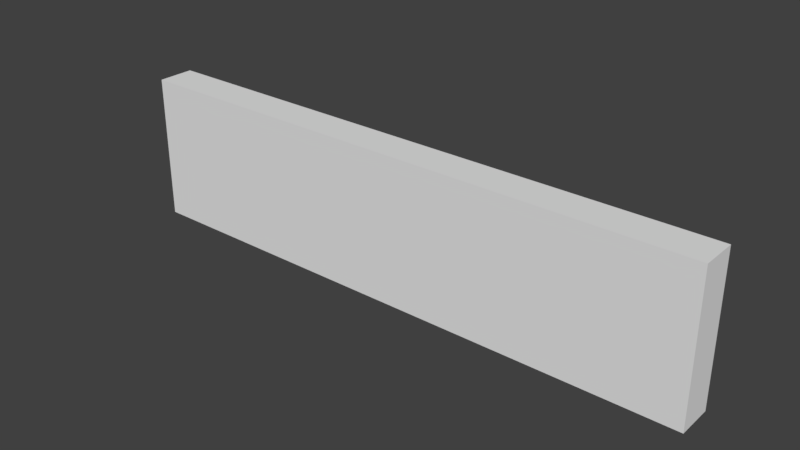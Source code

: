 # Source: Cimientos2.blend  (saved by Blender 2.78.0; exported with 4.5.12 LTS)
import bpy
from mathutils import Matrix  # noqa: F401  (used for matrix-valued properties, if any)

bpy.ops.wm.read_factory_settings(use_empty=True)
scene = bpy.context.scene
scene.name = 'Scene'

# ---- collections
col_collection_1 = bpy.data.collections.new('Collection 1'); scene.collection.children.link(col_collection_1)

# ---- materials (node trees are filled in below, after node groups)
mat_texturaparedexterior = bpy.data.materials.new('TexturaParedExterior')

# ---- material node trees

# ---- world
world_world = bpy.data.worlds.new('World'); scene.world = world_world
world_world.color = (0.05088, 0.05088, 0.05088)
world_world.use_sun_shadow = False
world_world.sun_shadow_jitter_overblur = 0.0
world_world.cycles.sampling_method = 'MANUAL'

# ---- meshes
me_lod_a_cimientos2 = bpy.data.meshes.new('LOD_A_Cimientos2')
me_lod_a_cimientos2.from_pydata([(0.0, 1.371e-06, 0.0), (4.0, 1.371e-06, 0.0), (4.0, 1.371e-06, 1.0), (0.0, 0.0, 1.0), (0.0, 0.25, 0.0), (4.0, 0.25, 0.0), (4.0, 0.25, 1.0), (0.0, 0.25, 1.0)], [], [(1, 2, 3, 0), (5, 4, 7, 6), (2, 6, 7, 3), (0, 4, 5, 1), (3, 7, 4, 0), (1, 5, 6, 2)])
_uv = me_lod_a_cimientos2.uv_layers.new(name='UVMap')
_uv.uv.foreach_set('vector', [1.0, -4.278e-07, 1.0, 0.2495, 4.53e-06, 0.2495, 3.04e-06, -2.742e-07, 3.04e-06, -2.742e-07, 1.0, -4.278e-07, 1.0, 0.2495, 4.53e-06, 0.2495, 1.0, -0.5437, 1.0, -0.2937, 0.0002191, -0.2937, 0.0002189, -0.5437, 0.0002192, 0.5406, 0.0002191, 0.2906, 1.0, 0.2906, 1.0, 0.5406, 3.04e-06, 0.2495, -0.214, 0.2495, -0.214, -2.23e-07, 3.04e-06, -2.742e-07, 1.0, -4.278e-07, 1.214, -4.79e-07, 1.214, 0.2495, 1.0, 0.2495])
me_lod_a_cimientos2.materials.append(mat_texturaparedexterior)
me_lod_a_cimientos2.use_remesh_preserve_volume = False
me_lod_a_cimientos2.use_remesh_preserve_attributes = False
me_lod_a_cimientos2.use_mirror_vertex_groups = False
me_lod_a_cimientos2.update()

# ---- objects
ob_lod_a_cimientos2 = bpy.data.objects.new('LOD_A_Cimientos2', me_lod_a_cimientos2)

# ---- transforms, parenting, visibility, modifiers, constraints
ob_lod_a_cimientos2.location = (0.0, 0.0, 0.0)
ob_lod_a_cimientos2.lineart.crease_threshold = 0.0

# ---- collection membership
col_collection_1.objects.link(ob_lod_a_cimientos2)

# ---- scene / render settings (as saved in the file)
scene.frame_start = 1; scene.frame_end = 250; scene.frame_set(1)
scene.render.engine = 'CYCLES'
scene.render.resolution_percentage = 50
scene.render.dither_intensity = 0.0
scene.render.use_persistent_data = True
scene.cycles.shading_system = True
scene.cycles.use_denoising = False
scene.cycles.samples = 128
scene.cycles.sampling_pattern = 'TABULATED_SOBOL'
scene.cycles.light_sampling_threshold = 0.0
scene.cycles.use_adaptive_sampling = False
scene.cycles.use_light_tree = False
scene.cycles.blur_glossy = 0.0
scene.cycles.sample_clamp_indirect = 0.0
scene.view_settings.view_transform = 'Standard'
bpy.context.view_layer.update()

# ---- added for rendering (the .blend has no active camera and no usable light): camera, sun
cam_auto = bpy.data.cameras.new('AutoCamera')
cam_auto.lens = 50.0
cam_auto.sensor_width = 36.0
cam_auto.clip_end = 1000.0
ob_auto_camera = bpy.data.objects.new('AutoCamera', cam_auto)
scene.collection.objects.link(ob_auto_camera)
ob_auto_camera.location = (5.82181, -4.46117, 3.55744)
ob_auto_camera.rotation_euler = (1.09748, -7.21219e-08, 0.694738)
scene.camera = ob_auto_camera
light_auto_sun = bpy.data.lights.new('AutoSun', 'SUN')
light_auto_sun.energy = 3.0
light_auto_sun.angle = 0.0523599
ob_auto_sun = bpy.data.objects.new('AutoSun', light_auto_sun)
scene.collection.objects.link(ob_auto_sun)
ob_auto_sun.rotation_euler = (0.872665, 0.174533, 0.523599)
bpy.context.view_layer.update()
